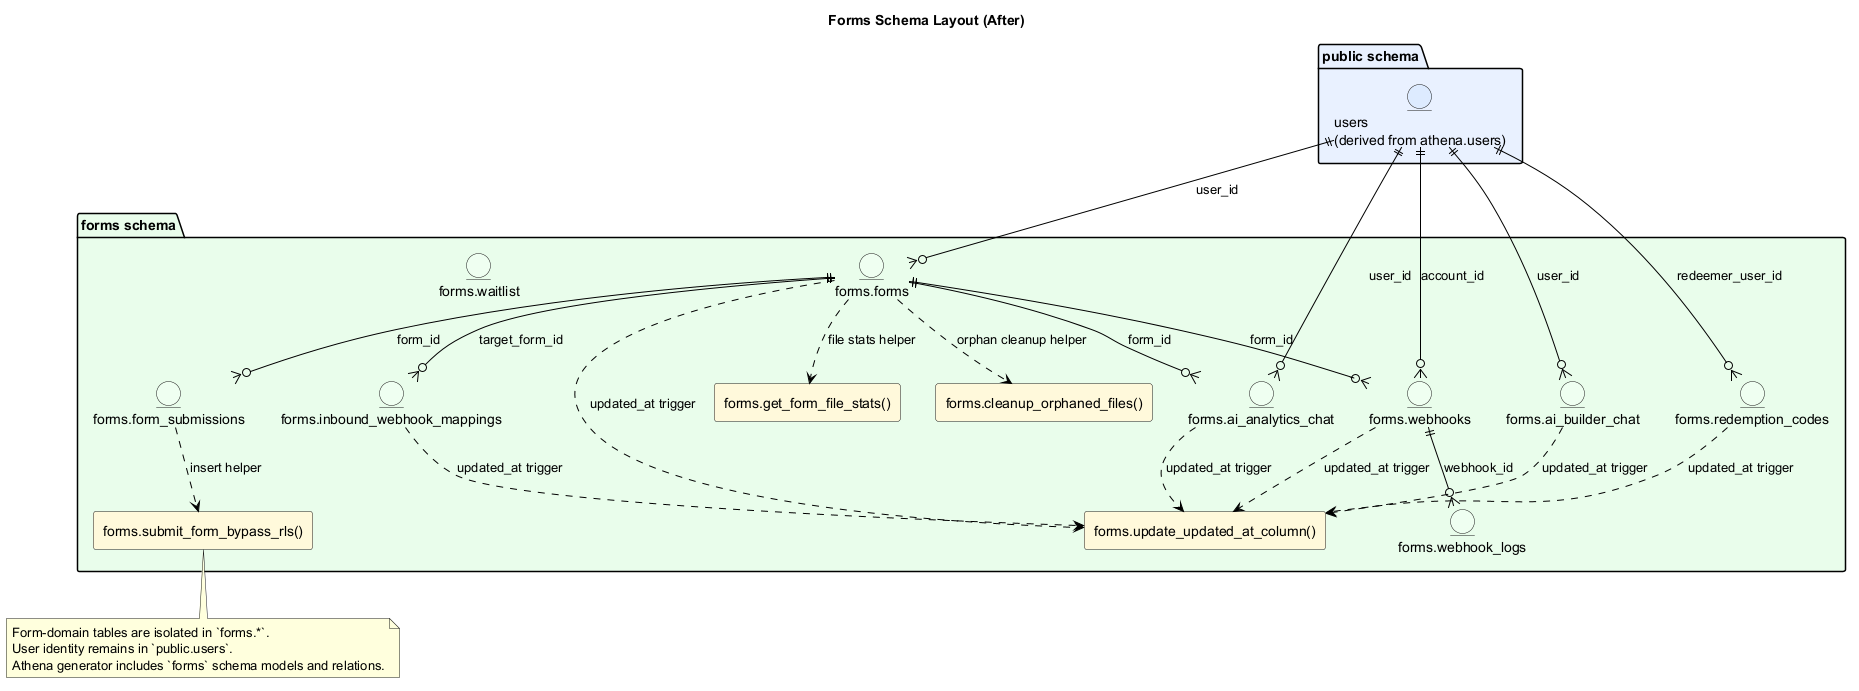

The diagram above was rendered by PlantUML. Its source (embedded in the PNG):
@startuml
skinparam backgroundColor White
skinparam defaultTextColor Black
skinparam shadowing false
skinparam ArrowColor Black
skinparam componentStyle rectangle

title Forms Schema Layout (After)

package "public schema" #E8F0FE {
  entity "users\n(derived from athena.users)" as public_users #DDEBFF
}

package "forms schema" #E9FCEB {
  entity "forms.forms" as forms_forms #EFFFF0
  entity "forms.form_submissions" as forms_submissions #EFFFF0
  entity "forms.ai_builder_chat" as forms_ai_builder #EFFFF0
  entity "forms.ai_analytics_chat" as forms_ai_analytics #EFFFF0
  entity "forms.webhooks" as forms_webhooks #EFFFF0
  entity "forms.webhook_logs" as forms_webhook_logs #EFFFF0
  entity "forms.inbound_webhook_mappings" as forms_inbound #EFFFF0
  entity "forms.redemption_codes" as forms_redemption #EFFFF0
  entity "forms.waitlist" as forms_waitlist #EFFFF0

  component "forms.update_updated_at_column()" as forms_update_fn #FFF9DB
  component "forms.get_form_file_stats()" as forms_file_stats #FFF9DB
  component "forms.cleanup_orphaned_files()" as forms_cleanup #FFF9DB
  component "forms.submit_form_bypass_rls()" as forms_submit_fn #FFF9DB
}

public_users ||--o{ forms_forms : user_id
public_users ||--o{ forms_ai_builder : user_id
public_users ||--o{ forms_ai_analytics : user_id
public_users ||--o{ forms_webhooks : account_id
public_users ||--o{ forms_redemption : redeemer_user_id

forms_forms ||--o{ forms_submissions : form_id
forms_forms ||--o{ forms_ai_analytics : form_id
forms_forms ||--o{ forms_webhooks : form_id
forms_forms ||--o{ forms_inbound : target_form_id
forms_webhooks ||--o{ forms_webhook_logs : webhook_id

forms_forms ..> forms_update_fn : updated_at trigger
forms_ai_builder ..> forms_update_fn : updated_at trigger
forms_ai_analytics ..> forms_update_fn : updated_at trigger
forms_webhooks ..> forms_update_fn : updated_at trigger
forms_inbound ..> forms_update_fn : updated_at trigger
forms_redemption ..> forms_update_fn : updated_at trigger
forms_submissions ..> forms_submit_fn : insert helper
forms_forms ..> forms_file_stats : file stats helper
forms_forms ..> forms_cleanup : orphan cleanup helper

note bottom
Form-domain tables are isolated in `forms.*`.
User identity remains in `public.users`.
Athena generator includes `forms` schema models and relations.
end note
@enduml